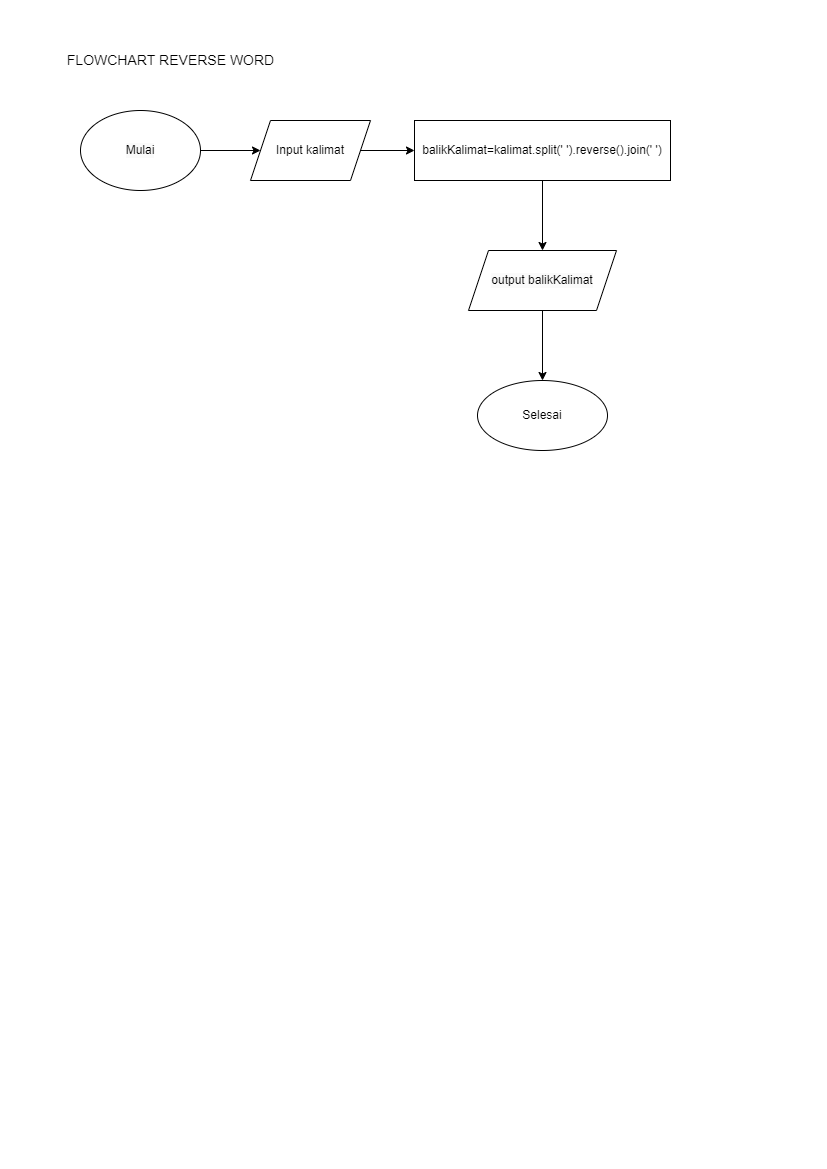

The diagram above was exported from draw.io. Its source (the exported page's mxGraphModel, read from the mxfile embedded in the PNG):
<mxGraphModel dx="868" dy="492" grid="1" gridSize="10" guides="1" tooltips="1" connect="1" arrows="1" fold="1" page="1" pageScale="1" pageWidth="827" pageHeight="1169" math="0" shadow="0">
  <root>
    <mxCell id="0" />
    <mxCell id="1" parent="0" />
    <mxCell id="ZTs7mF-5x7YJfzOiibgT-1" value="&lt;font style=&quot;font-size: 14px&quot;&gt;FLOW&lt;/font&gt;&lt;font size=&quot;1&quot;&gt;&lt;span style=&quot;font-size: 14px&quot;&gt;CHART REVERSE WORD&lt;br&gt;&lt;/span&gt;&lt;/font&gt;" style="text;html=1;align=center;verticalAlign=middle;resizable=0;points=[];autosize=1;strokeColor=none;fillColor=none;" vertex="1" parent="1">
      <mxGeometry x="60" y="50" width="220" height="20" as="geometry" />
    </mxCell>
    <mxCell id="ZTs7mF-5x7YJfzOiibgT-4" value="" style="edgeStyle=orthogonalEdgeStyle;rounded=0;orthogonalLoop=1;jettySize=auto;html=1;fontSize=12;" edge="1" parent="1" target="ZTs7mF-5x7YJfzOiibgT-3">
      <mxGeometry relative="1" as="geometry">
        <mxPoint x="200" y="150" as="sourcePoint" />
      </mxGeometry>
    </mxCell>
    <mxCell id="ZTs7mF-5x7YJfzOiibgT-6" value="" style="edgeStyle=orthogonalEdgeStyle;rounded=0;orthogonalLoop=1;jettySize=auto;html=1;fontSize=12;" edge="1" parent="1" source="ZTs7mF-5x7YJfzOiibgT-3" target="ZTs7mF-5x7YJfzOiibgT-5">
      <mxGeometry relative="1" as="geometry" />
    </mxCell>
    <mxCell id="ZTs7mF-5x7YJfzOiibgT-3" value="Input kalimat" style="shape=parallelogram;perimeter=parallelogramPerimeter;whiteSpace=wrap;html=1;fixedSize=1;fontSize=12;" vertex="1" parent="1">
      <mxGeometry x="250" y="120" width="120" height="60" as="geometry" />
    </mxCell>
    <mxCell id="ZTs7mF-5x7YJfzOiibgT-13" value="" style="edgeStyle=orthogonalEdgeStyle;rounded=0;orthogonalLoop=1;jettySize=auto;html=1;fontSize=12;fontColor=#000000;" edge="1" parent="1" source="ZTs7mF-5x7YJfzOiibgT-5" target="ZTs7mF-5x7YJfzOiibgT-12">
      <mxGeometry relative="1" as="geometry" />
    </mxCell>
    <mxCell id="ZTs7mF-5x7YJfzOiibgT-5" value="balikKalimat=kalimat.split(' ').reverse().join(' ')" style="whiteSpace=wrap;html=1;" vertex="1" parent="1">
      <mxGeometry x="414" y="120" width="256" height="60" as="geometry" />
    </mxCell>
    <mxCell id="ZTs7mF-5x7YJfzOiibgT-9" value="Mulai" style="ellipse;whiteSpace=wrap;html=1;labelBackgroundColor=#FAFAFA;fontSize=12;fontColor=#000000;" vertex="1" parent="1">
      <mxGeometry x="80" y="110" width="120" height="80" as="geometry" />
    </mxCell>
    <mxCell id="ZTs7mF-5x7YJfzOiibgT-10" value="Selesai" style="ellipse;whiteSpace=wrap;html=1;" vertex="1" parent="1">
      <mxGeometry x="477" y="380" width="130" height="70" as="geometry" />
    </mxCell>
    <mxCell id="ZTs7mF-5x7YJfzOiibgT-14" value="" style="edgeStyle=orthogonalEdgeStyle;rounded=0;orthogonalLoop=1;jettySize=auto;html=1;fontSize=12;fontColor=#000000;" edge="1" parent="1" source="ZTs7mF-5x7YJfzOiibgT-12" target="ZTs7mF-5x7YJfzOiibgT-10">
      <mxGeometry relative="1" as="geometry" />
    </mxCell>
    <mxCell id="ZTs7mF-5x7YJfzOiibgT-12" value="output balikKalimat" style="shape=parallelogram;perimeter=parallelogramPerimeter;whiteSpace=wrap;html=1;fixedSize=1;labelBackgroundColor=#FAFAFA;fontSize=12;fontColor=#000000;" vertex="1" parent="1">
      <mxGeometry x="468" y="250" width="148" height="60" as="geometry" />
    </mxCell>
  </root>
</mxGraphModel>